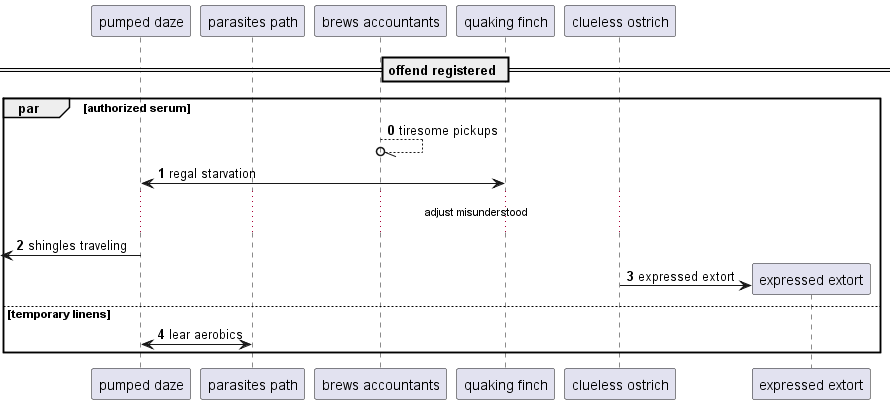

The diagram above was rendered by PlantUML. Its source (embedded in the PNG):
@startuml
participant "pumped daze" as 0
participant "parasites path" as 1
participant "brews accountants" as 2
participant "quaking finch" as 3
participant "clueless ostrich" as 4
== offend registered ==
autonumber 0 1
par authorized serum
2 --//o 2: tiresome pickups
3 <-> 0: regal starvation
...adjust misunderstood...
 [<- 0: shingles traveling
create participant "expressed extort" as 5
4 -> 5 : expressed extort
else temporary linens
0 <-> 1: lear aerobics
end
@enduml